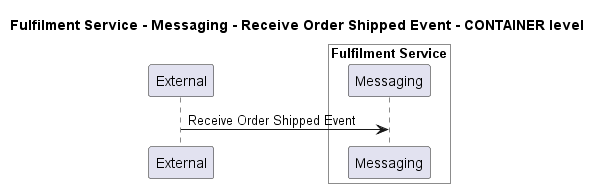

The diagram above was rendered by PlantUML. Its source (embedded in the PNG):
@startuml
!pragma layout smetana

title Fulfilment Service - Messaging - Receive Order Shipped Event - CONTAINER level

participant "External" as C4InterFlow.SoftwareSystems.ExternalSystem

box "Fulfilment Service" #White
    participant "Messaging" as ECommercePlatform.SoftwareSystems.FulfilmentService.Containers.Messaging
end box


C4InterFlow.SoftwareSystems.ExternalSystem -> ECommercePlatform.SoftwareSystems.FulfilmentService.Containers.Messaging : Receive Order Shipped Event


@enduml